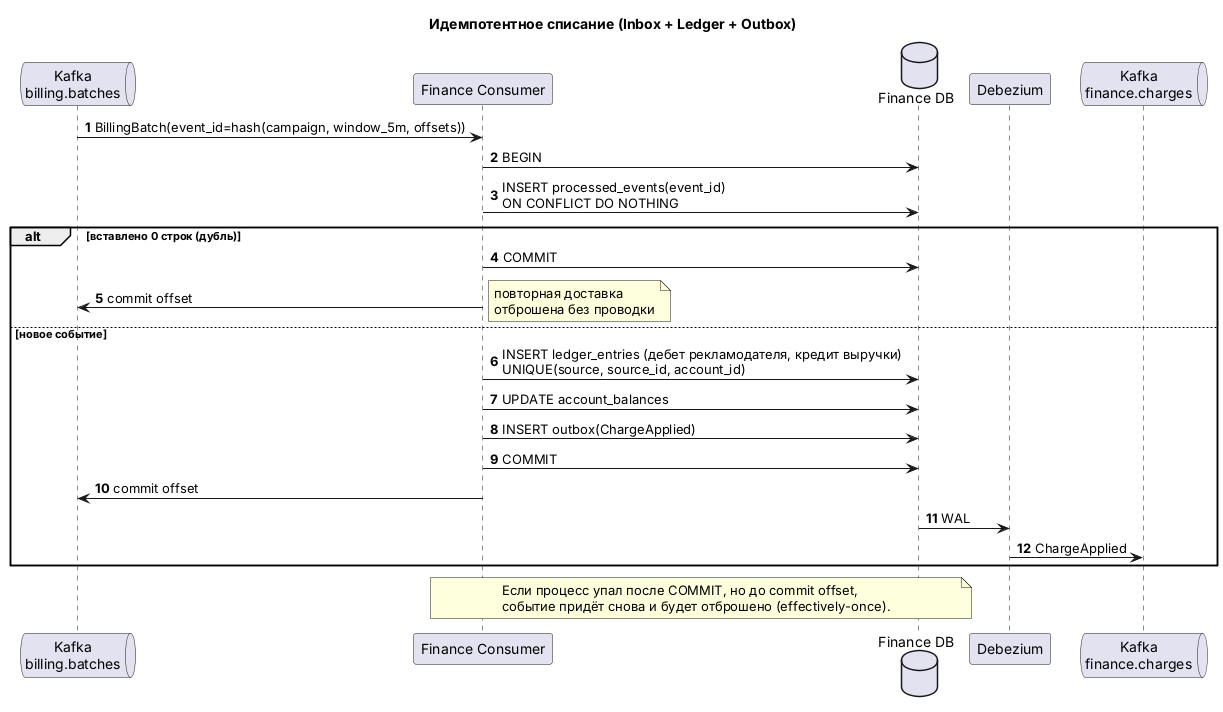

The diagram above was rendered by PlantUML. Its source (embedded in the PNG):
@startuml
title Идемпотентное списание (Inbox + Ledger + Outbox)
autonumber

queue "Kafka\nbilling.batches" as K
participant "Finance Consumer" as FC
database "Finance DB" as DB
participant "Debezium" as DZ
queue "Kafka\nfinance.charges" as KO

K -> FC : BillingBatch(event_id=hash(campaign, window_5m, offsets))
FC -> DB : BEGIN
FC -> DB : INSERT processed_events(event_id)\nON CONFLICT DO NOTHING
alt вставлено 0 строк (дубль)
    FC -> DB : COMMIT
    FC -> K : commit offset
    note right: повторная доставка\nотброшена без проводки
else новое событие
    FC -> DB : INSERT ledger_entries (дебет рекламодателя, кредит выручки)\nUNIQUE(source, source_id, account_id)
    FC -> DB : UPDATE account_balances
    FC -> DB : INSERT outbox(ChargeApplied)
    FC -> DB : COMMIT
    FC -> K : commit offset
    DB -> DZ : WAL
    DZ -> KO : ChargeApplied
end

note over FC, DB
  Если процесс упал после COMMIT, но до commit offset,
  событие придёт снова и будет отброшено (effectively-once).
end note
@enduml